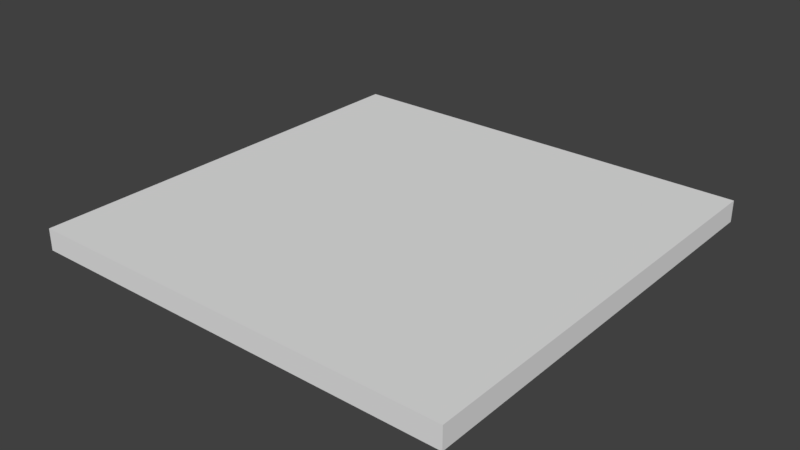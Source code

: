 # Source: LODA_SM_Tile_4x4x0.25.blend  (saved by Blender 2.78.0; exported with 4.5.12 LTS)
import bpy
from mathutils import Matrix  # noqa: F401  (used for matrix-valued properties, if any)

bpy.ops.wm.read_factory_settings(use_empty=True)
scene = bpy.context.scene
scene.name = 'Scene'

# ---- collections
col_collection_1 = bpy.data.collections.new('Collection 1'); scene.collection.children.link(col_collection_1)

# ---- world
world_world = bpy.data.worlds.new('World'); scene.world = world_world
world_world.color = (0.05088, 0.05088, 0.05088)
world_world.use_sun_shadow = False
world_world.sun_shadow_jitter_overblur = 0.0
world_world.cycles.sampling_method = 'MANUAL'

# ---- meshes
me_tile_4x4x0_25 = bpy.data.meshes.new('Tile 4x4x0.25')
me_tile_4x4x0_25.from_pydata([(-2.0, -2.0, -2.369e-05), (-2.0, -2.0, 0.25), (-2.0, -8.009e-08, -2.369e-05), (-2.0, -8.009e-08, 0.25), (9.058e-05, -2.0, -2.369e-05), (9.058e-05, -2.0, 0.25), (9.058e-05, -8.009e-08, -2.369e-05), (9.058e-05, -8.009e-08, 0.25)], [], [(0, 1, 3, 2), (2, 3, 7, 6), (6, 7, 5, 4), (4, 5, 1, 0), (2, 6, 4, 0), (7, 3, 1, 5)])
me_tile_4x4x0_25.use_remesh_preserve_volume = False
me_tile_4x4x0_25.use_remesh_preserve_attributes = False
me_tile_4x4x0_25.use_mirror_vertex_groups = False
me_tile_4x4x0_25.update()

# ---- objects
ob_tile4x4x0_25 = bpy.data.objects.new('Tile4x4x0.25', me_tile_4x4x0_25)

# ---- transforms, parenting, visibility, modifiers, constraints
ob_tile4x4x0_25.location = (0.0, 0.0, 0.0)
ob_tile4x4x0_25.scale = (2.5, 2.5, 1.0)
ob_tile4x4x0_25.lineart.crease_threshold = 0.0

# ---- collection membership
col_collection_1.objects.link(ob_tile4x4x0_25)

# ---- scene / render settings (as saved in the file)
scene.frame_start = 1; scene.frame_end = 250; scene.frame_set(1)
scene.render.engine = 'BLENDER_EEVEE_NEXT'
scene.render.resolution_percentage = 50
scene.render.dither_intensity = 0.0
scene.cycles.use_denoising = False
scene.cycles.samples = 128
scene.cycles.sampling_pattern = 'TABULATED_SOBOL'
scene.cycles.light_sampling_threshold = 0.0
scene.cycles.use_adaptive_sampling = False
scene.cycles.use_light_tree = False
scene.cycles.blur_glossy = 0.0
scene.cycles.sample_clamp_indirect = 0.0
scene.view_settings.view_transform = 'Standard'
bpy.context.view_layer.update()

# ---- added for rendering (the .blend has no active camera and no usable light): camera, sun
cam_auto = bpy.data.cameras.new('AutoCamera')
cam_auto.lens = 50.0
cam_auto.sensor_width = 36.0
cam_auto.clip_end = 1000.0
ob_auto_camera = bpy.data.objects.new('AutoCamera', cam_auto)
scene.collection.objects.link(ob_auto_camera)
ob_auto_camera.location = (4.04664, -10.3557, 5.36212)
ob_auto_camera.rotation_euler = (1.09748, -7.21219e-08, 0.694738)
scene.camera = ob_auto_camera
light_auto_sun = bpy.data.lights.new('AutoSun', 'SUN')
light_auto_sun.energy = 3.0
light_auto_sun.angle = 0.0523599
ob_auto_sun = bpy.data.objects.new('AutoSun', light_auto_sun)
scene.collection.objects.link(ob_auto_sun)
ob_auto_sun.rotation_euler = (0.872665, 0.174533, 0.523599)
bpy.context.view_layer.update()
